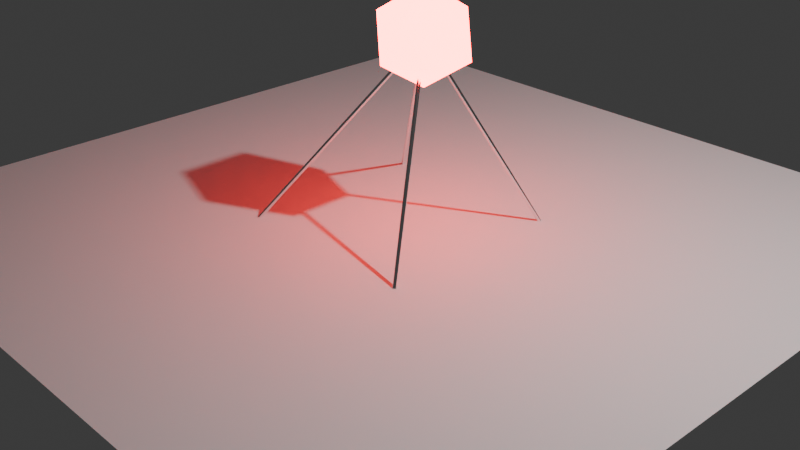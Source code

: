 # Source: 4_1_alpha_GeometryNodesPractice4_October10th2023.blend  (saved by Blender 4.1.0; exported with 4.5.12 LTS)
import bpy
from mathutils import Matrix  # noqa: F401  (used for matrix-valued properties, if any)

bpy.ops.wm.read_factory_settings(use_empty=True)
scene = bpy.context.scene
scene.name = 'Scene'

# ---- collections
col_collection = bpy.data.collections.new('Collection'); scene.collection.children.link(col_collection)

# ---- materials (node trees are filled in below, after node groups)
mat_headmaterial = bpy.data.materials.new('HeadMaterial')
mat_legmaterial = bpy.data.materials.new('LegMaterial')

# ---- node groups
ng_geometry_nodes = bpy.data.node_groups.new('Geometry Nodes', 'GeometryNodeTree')
_s = ng_geometry_nodes.interface.new_socket(name='Geometry', in_out='OUTPUT', socket_type='NodeSocketGeometry')
_s = ng_geometry_nodes.interface.new_socket(name='Geometry', in_out='INPUT', socket_type='NodeSocketGeometry')
ng_geometry_nodes.is_modifier = True
# nodes of 'Geometry Nodes' reference scene objects; filled in after objects exist

# ---- material node trees
mat_headmaterial.use_nodes = True; mat_headmaterial.node_tree.nodes.clear()
_N = mat_headmaterial.node_tree.nodes; _L = mat_headmaterial.node_tree.links
n0 = _N.new('ShaderNodeBsdfPrincipled'); n0.name = 'Principled BSDF'; n0.location = (10, 300)
n0.inputs[0].default_value = (1.0, 0.008739, 0.0, 1.0)
n0.inputs[3].default_value = 1.45
n0.inputs[27].default_value = (1.0, 0.0, 0.004333, 1.0)
n0.inputs[28].default_value = 35.0
n1 = _N.new('ShaderNodeOutputMaterial'); n1.name = 'Material Output'; n1.location = (300, 300)
_L.new(n0.outputs[0], n1.inputs[0])
n1.is_active_output = True
mat_legmaterial.use_nodes = True; mat_legmaterial.node_tree.nodes.clear()
_N = mat_legmaterial.node_tree.nodes; _L = mat_legmaterial.node_tree.links
n0 = _N.new('ShaderNodeBsdfPrincipled'); n0.name = 'Principled BSDF'; n0.location = (10, 300)
n0.inputs[0].default_value = (0.8876, 0.8876, 0.8876, 1.0)
n0.inputs[1].default_value = 1.0
n0.inputs[2].default_value = 0.1457
n0.inputs[3].default_value = 1.45
n0.inputs[4].default_value = 100.0
n1 = _N.new('ShaderNodeOutputMaterial'); n1.name = 'Material Output'; n1.location = (300, 300)
_L.new(n0.outputs[0], n1.inputs[0])
n1.is_active_output = True

# ---- world
world_world = bpy.data.worlds.new('World'); scene.world = world_world
world_world.use_nodes = True; world_world.node_tree.nodes.clear()
_N = world_world.node_tree.nodes; _L = world_world.node_tree.links
n0 = _N.new('ShaderNodeOutputWorld'); n0.name = 'World Output'; n0.location = (300, 300)
n1 = _N.new('ShaderNodeBackground'); n1.name = 'Background'; n1.location = (10, 300)
n1.inputs[0].default_value = (0.05088, 0.05088, 0.05088, 1.0)
_L.new(n1.outputs[0], n0.inputs[0])
n0.is_active_output = True
world_world.color = (0.05088, 0.05088, 0.05088)
world_world.use_sun_shadow = False
world_world.sun_shadow_jitter_overblur = 0.0

# ---- cameras
cam_camera = bpy.data.cameras.new('Camera')
cam_camera.clip_end = 100.0
cam_camera.ortho_scale = 7.314

# ---- lights
light_light = bpy.data.lights.new('Light', 'POINT')
light_light.transmission_factor = 0.0
light_light.use_soft_falloff = False
light_light.energy = 1000.0
light_light.shadow_soft_size = 0.1
light_light.shadow_maximum_resolution = 0.006
light_light.use_absolute_resolution = True

# ---- meshes
me_plane = bpy.data.meshes.new('Plane')
me_plane.from_pydata([(-1.0, -1.0, 0.0), (1.0, -1.0, 0.0), (-1.0, 1.0, 0.0), (1.0, 1.0, 0.0)], [], [(0, 1, 3, 2)])
_uv = me_plane.uv_layers.new(name='UVMap')
_uv.uv.foreach_set('vector', [0.0, 0.0, 1.0, 0.0, 1.0, 1.0, 0.0, 1.0])
me_plane.materials.append(mat_headmaterial)
me_plane.materials.append(mat_legmaterial)
me_plane.update()
me_plane_001 = bpy.data.meshes.new('Plane.001')
me_plane_001.from_pydata([(-1.0, -1.0, 0.0), (1.0, -1.0, 0.0), (-1.0, 1.0, 0.0), (1.0, 1.0, 0.0)], [], [(0, 1, 3, 2)])
_uv = me_plane_001.uv_layers.new(name='UVMap')
_uv.uv.foreach_set('vector', [0.0, 0.0, 1.0, 0.0, 1.0, 1.0, 0.0, 1.0])
me_plane_001.update()

# ---- objects
ob_light = bpy.data.objects.new('Light', light_light)
ob_camera_lifeisvaluable_lisv = bpy.data.objects.new('Camera_LifeIsValuable_LisV', cam_camera)
ob_plane = bpy.data.objects.new('Plane', me_plane)
ob_empty = bpy.data.objects.new('Empty', None)
ob_plane_001 = bpy.data.objects.new('Plane.001', me_plane_001)
_N = ng_geometry_nodes.nodes; _L = ng_geometry_nodes.links
n0 = _N.new('GeometryNodeMeshToPoints'); n0.name = 'Mesh to Points'; n0.location = (-115, -5)
n1 = _N.new('NodeGroupOutput'); n1.name = 'Group Output'; n1.location = (723, 5)
n2 = _N.new('NodeGroupInput'); n2.name = 'Group Input'; n2.location = (-441, 45)
n3 = _N.new('GeometryNodeCurveToMesh'); n3.name = 'Curve to Mesh'; n3.location = (-100, -197)
n4 = _N.new('GeometryNodeCurvePrimitiveLine'); n4.name = 'Curve Line'; n4.location = (-457, -250)
n5 = _N.new('GeometryNodeCurvePrimitiveCircle'); n5.name = 'Curve Circle'; n5.location = (-269, -294)
n5.inputs[4].default_value = 0.02
n6 = _N.new('NodeReroute'); n6.name = 'Reroute.001'; n6.location = (-166, -558)
n6.width = 16
n6.socket_idname = 'NodeSocketVector'
n7 = _N.new('NodeReroute'); n7.name = 'Reroute'; n7.location = (-171, -489)
n7.width = 16
n7.socket_idname = 'NodeSocketVector'
n8 = _N.new('GeometryNodeObjectInfo'); n8.name = 'Object Info'; n8.location = (-827, -55)
n8.inputs[0].default_value = ob_empty
n9 = _N.new('GeometryNodePoints'); n9.name = 'Points'; n9.location = (-452, 246)
n10 = _N.new('GeometryNodeInputPosition'); n10.name = 'Position'; n10.location = (-602, -595)
n11 = _N.new('ShaderNodeVectorMath'); n11.name = 'Vector Math.001'; n11.location = (-94, -620)
n11.operation = 'DISTANCE'
n12 = _N.new('ShaderNodeSeparateXYZ'); n12.name = 'Separate XYZ'; n12.location = (252, -513)
n13 = _N.new('ShaderNodeCombineXYZ'); n13.name = 'Combine XYZ'; n13.location = (432, -499)
n13.inputs[0].default_value = 1.0
n13.inputs[1].default_value = 1.0
n14 = _N.new('ShaderNodeVectorMath'); n14.name = 'Vector Math'; n14.location = (-86, -441)
n14.operation = 'SUBTRACT'
n15 = _N.new('FunctionNodeAlignEulerToVector'); n15.name = 'Align Euler to Vector'; n15.location = (140, -310)
n15.axis = 'Z'
n16 = _N.new('GeometryNodeInstanceOnPoints'); n16.name = 'Instance on Points'; n16.location = (148, -35)
n17 = _N.new('NodeReroute'); n17.name = 'Reroute.002'; n17.location = (-99, 155)
n17.width = 16
n17.socket_idname = 'NodeSocketGeometry'
n18 = _N.new('GeometryNodeMeshIcoSphere'); n18.name = 'Ico Sphere'; n18.location = (87, 280)
n18.inputs[0].default_value = 0.5
n19 = _N.new('GeometryNodeInstanceOnPoints'); n19.name = 'Instance on Points.001'; n19.location = (253, 444)
n20 = _N.new('GeometryNodeJoinGeometry'); n20.name = 'Join Geometry'; n20.location = (693, 105)
n21 = _N.new('GeometryNodeSetMaterial'); n21.name = 'Set Material'; n21.location = (473, 351)
n21.inputs[2].default_value = mat_headmaterial
n22 = _N.new('GeometryNodeSetMaterial'); n22.name = 'Set Material.001'; n22.location = (421, 15)
n22.inputs[2].default_value = mat_legmaterial
n23 = _N.new('GeometryNodeInputNamedAttribute'); n23.name = 'Named Attribute'; n23.location = (-125, -197)
n23.inputs[0].default_value = 'radius'
n24 = _N.new('GeometryNodeSwitch'); n24.name = 'Switch'; n24.location = (-125, -197)
n24.input_type = 'FLOAT'
n24.inputs[1].default_value = 1.0
_L.new(n20.outputs[0], n1.inputs[0])
_L.new(n2.outputs[0], n0.inputs[0])
_L.new(n0.outputs[0], n16.inputs[0])
_L.new(n5.outputs[0], n3.inputs[1])
_L.new(n4.outputs[0], n3.inputs[0])
_L.new(n3.outputs[0], n16.inputs[2])
_L.new(n8.outputs[1], n9.inputs[1])
_L.new(n22.outputs[0], n20.inputs[0])
_L.new(n7.outputs[0], n14.inputs[0])
_L.new(n6.outputs[0], n14.inputs[1])
_L.new(n14.outputs[0], n15.inputs[2])
_L.new(n15.outputs[0], n16.inputs[5])
_L.new(n12.outputs[2], n13.inputs[2])
_L.new(n13.outputs[0], n16.inputs[6])
_L.new(n8.outputs[1], n7.inputs[0])
_L.new(n10.outputs[0], n6.inputs[0])
_L.new(n6.outputs[0], n11.inputs[1])
_L.new(n7.outputs[0], n11.inputs[0])
_L.new(n11.outputs[1], n12.inputs[0])
_L.new(n9.outputs[0], n17.inputs[0])
_L.new(n17.outputs[0], n20.inputs[0])
_L.new(n17.outputs[0], n19.inputs[0])
_L.new(n18.outputs[0], n19.inputs[2])
_L.new(n21.outputs[0], n20.inputs[0])
_L.new(n19.outputs[0], n21.inputs[0])
_L.new(n16.outputs[0], n22.inputs[0])
_L.new(n23.outputs[1], n24.inputs[0])
_L.new(n23.outputs[0], n24.inputs[2])
_L.new(n24.outputs[0], n3.inputs[2])
n1.is_active_output = True

# ---- transforms, parenting, visibility, modifiers, constraints
ob_light.location = (4.076, 1.005, 5.904)
ob_light.rotation_euler = (0.6503, 0.05522, 1.866)
ob_light.lock_rotations_4d = False
ob_light.empty_display_type = 'ARROWS'
ob_light.color = (0.0, 0.0, 0.0, 0.0)
ob_light.lineart.crease_threshold = 0.0
ob_camera_lifeisvaluable_lisv.location = (7.359, -6.926, 4.958)
ob_camera_lifeisvaluable_lisv.rotation_euler = (1.109, 0.0, 0.8149)
ob_camera_lifeisvaluable_lisv.lock_rotations_4d = False
ob_camera_lifeisvaluable_lisv.empty_display_type = 'ARROWS'
ob_camera_lifeisvaluable_lisv.color = (0.0, 0.0, 0.0, 0.0)
ob_camera_lifeisvaluable_lisv.display_type = 'WIRE'
ob_camera_lifeisvaluable_lisv.lineart.crease_threshold = 0.0
ob_plane.location = (0.0, 0.0, 0.0)
_m = ob_plane.modifiers.new('GeometryNodes', 'NODES')
_m.node_group = ng_geometry_nodes
ob_empty.location = (0.2976, 0.03699, 1.964)
ob_empty.empty_display_type = 'SPHERE'
ob_plane_001.location = (0.0, 0.0, 0.0)
ob_plane_001.scale = (4.021, 4.021, 1.0)

# ---- collection membership
col_collection.objects.link(ob_light)
col_collection.objects.link(ob_camera_lifeisvaluable_lisv)
col_collection.objects.link(ob_plane)
col_collection.objects.link(ob_empty)
col_collection.objects.link(ob_plane_001)

# ---- scene / render settings (as saved in the file)
scene.camera = ob_camera_lifeisvaluable_lisv
scene.frame_start = 1; scene.frame_end = 250; scene.frame_set(1)
scene.render.engine = 'CYCLES'
scene.cycles.sampling_pattern = 'TABULATED_SOBOL'
bpy.context.view_layer.update()
